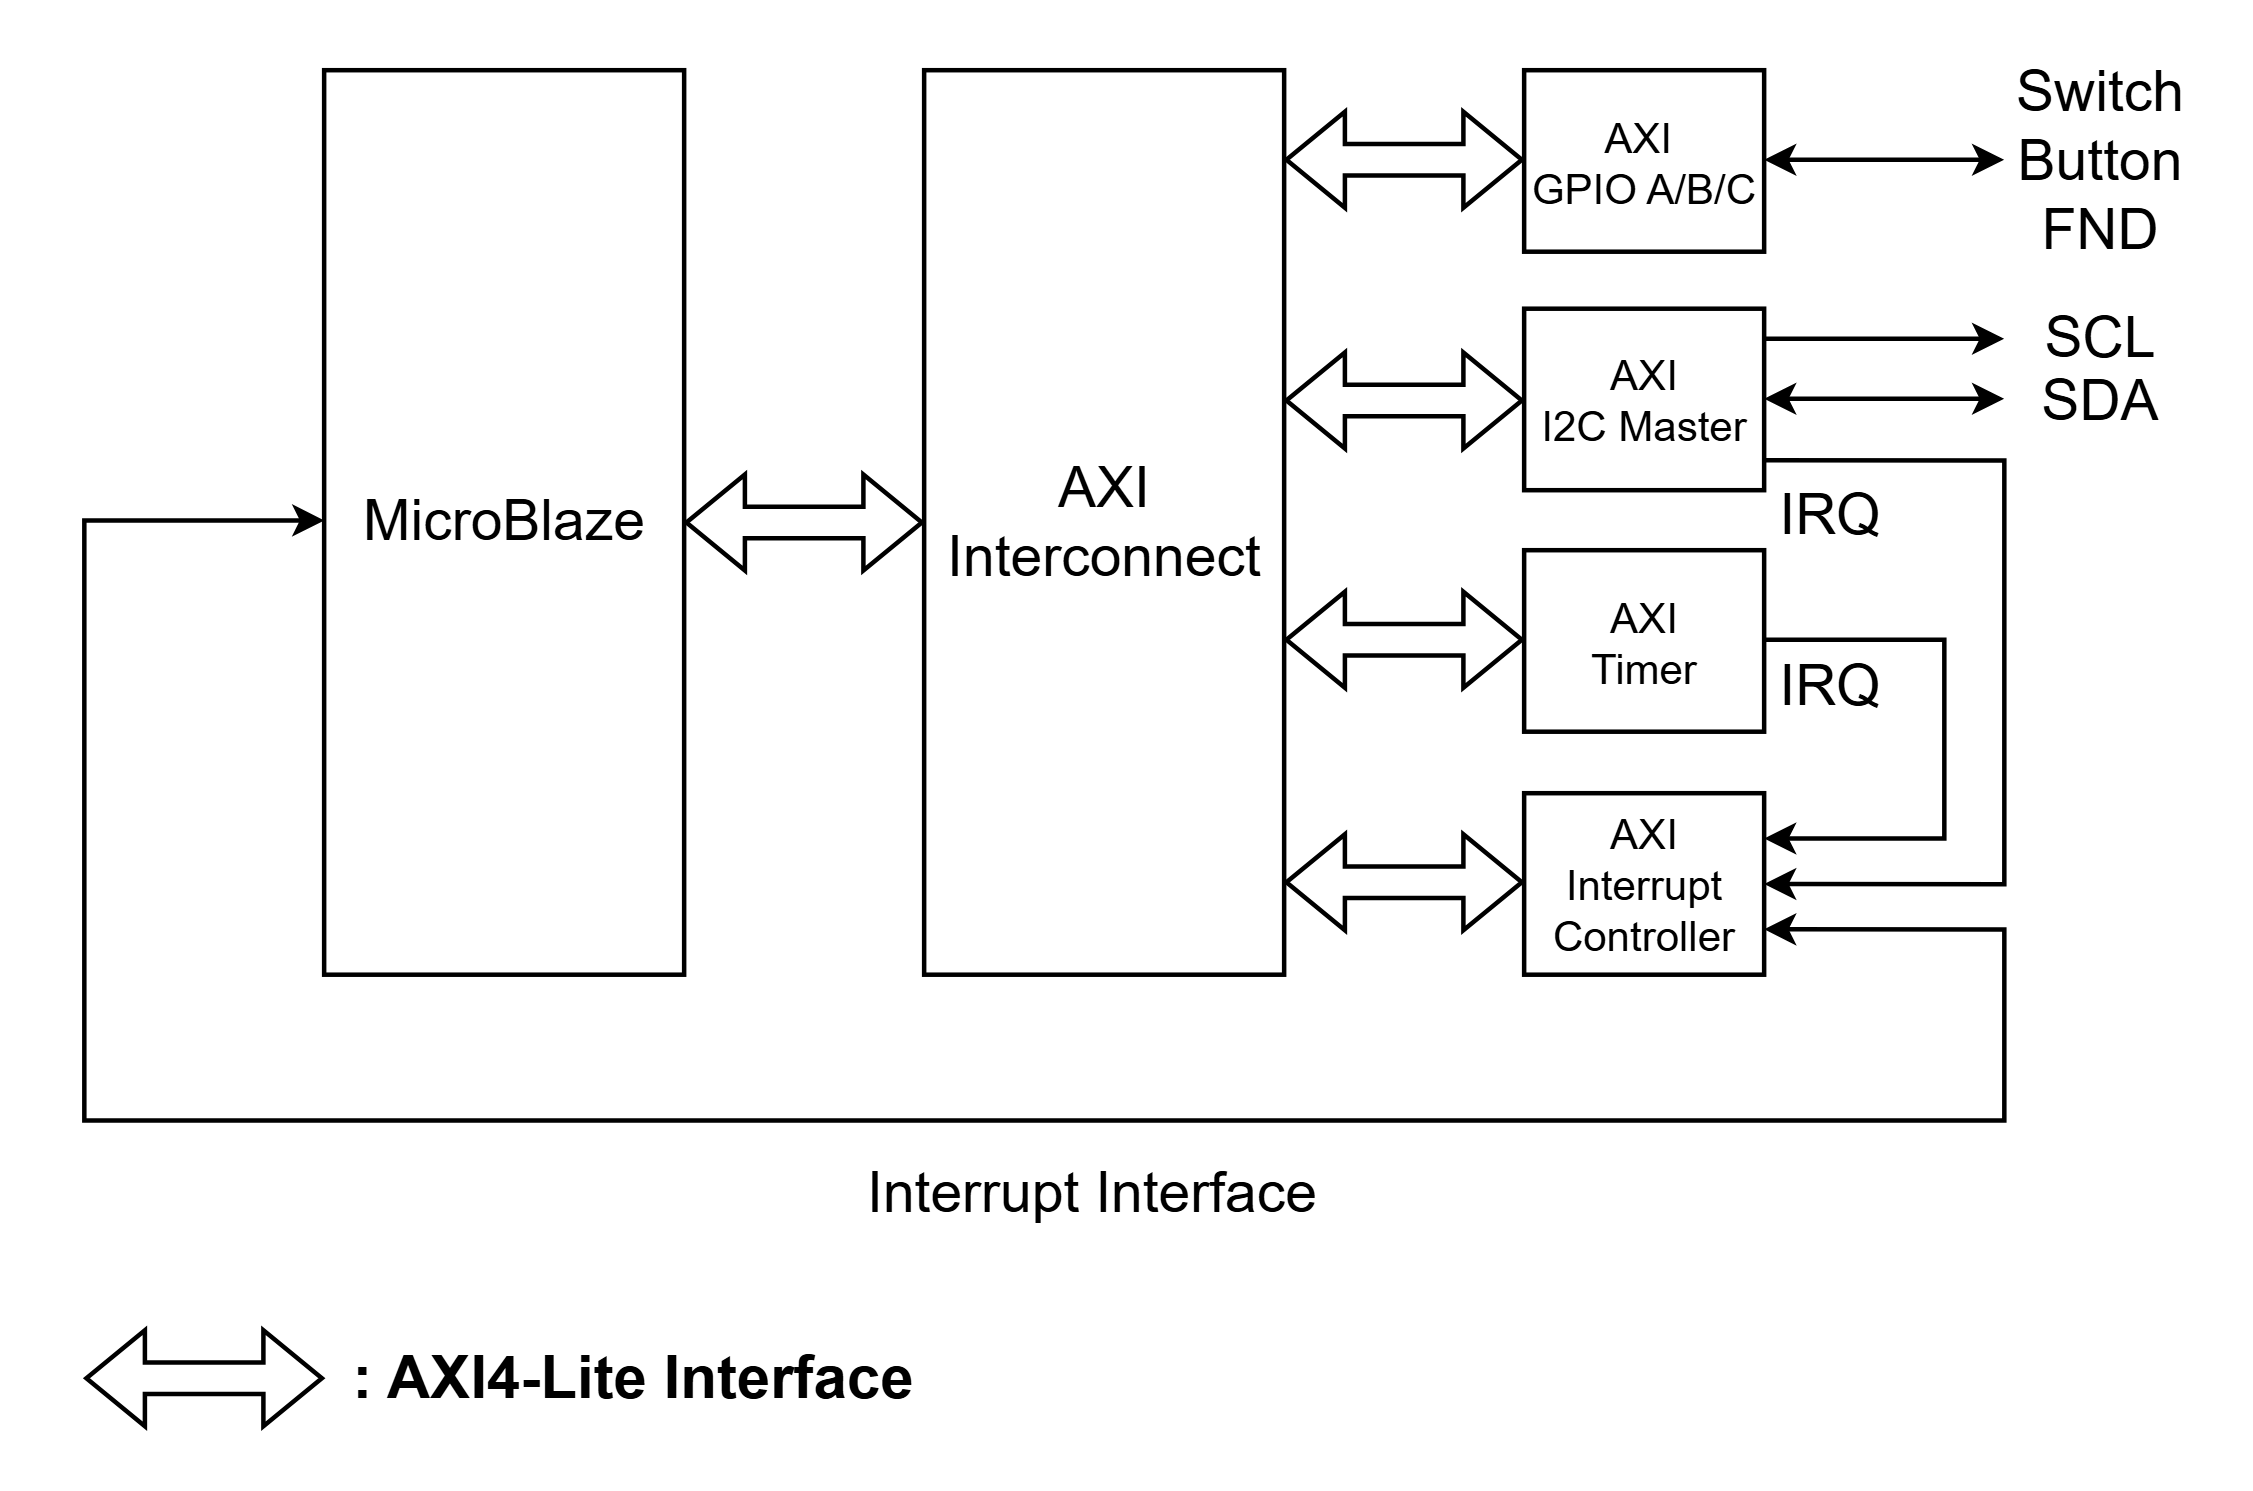

The diagram above was exported from draw.io. Its source (the exported page's mxGraphModel, read from the mxfile embedded in the PNG):
<mxGraphModel dx="893" dy="681" grid="1" gridSize="10" guides="1" tooltips="1" connect="1" arrows="1" fold="1" page="1" pageScale="1" pageWidth="3300" pageHeight="4681" math="0" shadow="0">
  <root>
    <mxCell id="0" />
    <mxCell id="1" parent="0" />
    <mxCell id="2" parent="1" style="rounded=0;whiteSpace=wrap;html=1;strokeWidth=1.5;fontSize=19;" value="MicroBlaze" vertex="1">
      <mxGeometry height="301.5" width="120" x="360" y="920" as="geometry" />
    </mxCell>
    <mxCell id="3" parent="1" style="rounded=0;whiteSpace=wrap;html=1;strokeWidth=1.5;fontSize=19;" value="AXI Interconnect" vertex="1">
      <mxGeometry height="301.5" width="120" x="560" y="920" as="geometry" />
    </mxCell>
    <mxCell id="4" parent="1" style="rounded=0;whiteSpace=wrap;html=1;strokeWidth=1.5;fontSize=14;" value="AXI&lt;div&gt;Timer&lt;/div&gt;" vertex="1">
      <mxGeometry height="60.5" width="80" x="760" y="1080" as="geometry" />
    </mxCell>
    <mxCell id="5" parent="1" style="rounded=0;whiteSpace=wrap;html=1;strokeWidth=1.5;fontSize=14;" value="AXI&lt;div&gt;&lt;span style=&quot;background-color: transparent; color: light-dark(rgb(0, 0, 0), rgb(255, 255, 255));&quot;&gt;I2C Master&lt;/span&gt;&lt;/div&gt;" vertex="1">
      <mxGeometry height="60.5" width="80" x="760" y="999.5" as="geometry" />
    </mxCell>
    <mxCell id="6" parent="1" style="rounded=0;whiteSpace=wrap;html=1;strokeWidth=1.5;fontSize=14;" value="AXI&amp;nbsp;&lt;div&gt;GPIO A/B/C&lt;/div&gt;" vertex="1">
      <mxGeometry height="60.5" width="80" x="760" y="920" as="geometry" />
    </mxCell>
    <mxCell id="7" parent="1" style="text;html=1;whiteSpace=wrap;strokeColor=none;fillColor=none;align=center;verticalAlign=middle;rounded=0;strokeWidth=1.5;fontSize=19;" value="SCL" vertex="1">
      <mxGeometry height="30" width="60" x="922" y="994.5" as="geometry" />
    </mxCell>
    <mxCell id="8" edge="1" parent="1" style="endArrow=classic;startArrow=classic;html=1;rounded=0;strokeWidth=1.5;fontSize=19;" value="">
      <mxGeometry height="50" relative="1" width="50" as="geometry">
        <mxPoint x="840" y="1029.5" as="sourcePoint" />
        <mxPoint x="920" y="1029.5" as="targetPoint" />
      </mxGeometry>
    </mxCell>
    <mxCell id="9" edge="1" parent="1" style="endArrow=classic;html=1;rounded=0;strokeWidth=1.5;fontSize=19;" value="">
      <mxGeometry height="50" relative="1" width="50" as="geometry">
        <mxPoint x="840" y="1009.5" as="sourcePoint" />
        <mxPoint x="920" y="1009.5" as="targetPoint" />
      </mxGeometry>
    </mxCell>
    <mxCell id="10" parent="1" style="text;html=1;whiteSpace=wrap;strokeColor=none;fillColor=none;align=center;verticalAlign=middle;rounded=0;strokeWidth=1.5;fontSize=19;" value="SDA" vertex="1">
      <mxGeometry height="30" width="60" x="922" y="1015.5" as="geometry" />
    </mxCell>
    <mxCell id="11" edge="1" parent="1" style="endArrow=classic;startArrow=classic;html=1;rounded=0;strokeWidth=1.5;fontSize=19;" value="">
      <mxGeometry height="50" relative="1" width="50" as="geometry">
        <mxPoint x="840" y="949.83" as="sourcePoint" />
        <mxPoint x="920" y="949.83" as="targetPoint" />
      </mxGeometry>
    </mxCell>
    <mxCell id="12" parent="1" style="text;html=1;whiteSpace=wrap;strokeColor=none;fillColor=none;align=center;verticalAlign=middle;rounded=0;strokeWidth=1.5;fontSize=19;" value="Switch&lt;div&gt;Button&lt;/div&gt;&lt;div&gt;FND&lt;/div&gt;" vertex="1">
      <mxGeometry height="30" width="60" x="922" y="935.25" as="geometry" />
    </mxCell>
    <mxCell id="13" edge="1" parent="1" style="endArrow=classic;html=1;rounded=0;edgeStyle=orthogonalEdgeStyle;entryX=1;entryY=0.5;entryDx=0;entryDy=0;strokeWidth=1.5;fontSize=19;" target="15" value="">
      <mxGeometry height="50" relative="1" width="50" as="geometry">
        <Array as="points">
          <mxPoint x="920" y="1050.03" />
          <mxPoint x="920" y="1191.29" />
        </Array>
        <mxPoint x="840" y="1050" as="sourcePoint" />
        <mxPoint x="710" y="1270" as="targetPoint" />
      </mxGeometry>
    </mxCell>
    <mxCell id="14" edge="1" parent="1" style="endArrow=classic;html=1;rounded=0;entryX=1;entryY=0.25;entryDx=0;entryDy=0;edgeStyle=orthogonalEdgeStyle;strokeWidth=1.5;fontSize=19;" target="15" value="">
      <mxGeometry height="50" relative="1" width="50" as="geometry">
        <Array as="points">
          <mxPoint x="900" y="1109.8" />
          <mxPoint x="900" y="1176.09" />
        </Array>
        <mxPoint x="840" y="1109.83" as="sourcePoint" />
        <mxPoint x="920" y="1109.83" as="targetPoint" />
      </mxGeometry>
    </mxCell>
    <mxCell id="15" parent="1" style="rounded=0;whiteSpace=wrap;html=1;strokeWidth=1.5;fontSize=14;" value="AXI Interrupt Controller" vertex="1">
      <mxGeometry height="60.5" width="80" x="760" y="1161" as="geometry" />
    </mxCell>
    <mxCell id="16" edge="1" parent="1" source="15" style="endArrow=classic;html=1;rounded=0;exitX=1;exitY=0.75;exitDx=0;exitDy=0;entryX=0;entryY=0.5;entryDx=0;entryDy=0;edgeStyle=orthogonalEdgeStyle;strokeWidth=1.5;fontSize=19;startArrow=classic;startFill=1;" target="2" value="">
      <mxGeometry height="50" relative="1" width="50" as="geometry">
        <Array as="points">
          <mxPoint x="920" y="1206.42" />
          <mxPoint x="920" y="1270.08" />
          <mxPoint x="280.08" y="1270.08" />
          <mxPoint x="280.08" y="1070" />
          <mxPoint x="360" y="1070" />
        </Array>
        <mxPoint x="470" y="1250.5" as="sourcePoint" />
        <mxPoint x="550" y="1250.5" as="targetPoint" />
      </mxGeometry>
    </mxCell>
    <mxCell id="17" edge="1" parent="1" source="2" style="shape=flexArrow;endArrow=classic;startArrow=classic;html=1;rounded=0;exitX=1;exitY=0.5;exitDx=0;exitDy=0;entryX=0;entryY=0.5;entryDx=0;entryDy=0;strokeWidth=1.5;fontSize=19;" target="3" value="">
      <mxGeometry height="100" relative="1" width="100" as="geometry">
        <mxPoint x="540" y="1130" as="sourcePoint" />
        <mxPoint x="640" y="1030" as="targetPoint" />
      </mxGeometry>
    </mxCell>
    <mxCell id="18" edge="1" parent="1" style="shape=flexArrow;endArrow=classic;startArrow=classic;html=1;rounded=0;exitX=1;exitY=0.5;exitDx=0;exitDy=0;entryX=0;entryY=0.5;entryDx=0;entryDy=0;strokeWidth=1.5;fontSize=19;" value="">
      <mxGeometry height="100" relative="1" width="100" as="geometry">
        <mxPoint x="680" y="949.83" as="sourcePoint" />
        <mxPoint x="760" y="949.83" as="targetPoint" />
      </mxGeometry>
    </mxCell>
    <mxCell id="19" edge="1" parent="1" style="shape=flexArrow;endArrow=classic;startArrow=classic;html=1;rounded=0;exitX=1;exitY=0.5;exitDx=0;exitDy=0;entryX=0;entryY=0.5;entryDx=0;entryDy=0;strokeWidth=1.5;fontSize=19;" value="">
      <mxGeometry height="100" relative="1" width="100" as="geometry">
        <mxPoint x="680" y="1030.08" as="sourcePoint" />
        <mxPoint x="760" y="1030.08" as="targetPoint" />
      </mxGeometry>
    </mxCell>
    <mxCell id="20" edge="1" parent="1" style="shape=flexArrow;endArrow=classic;startArrow=classic;html=1;rounded=0;exitX=1;exitY=0.5;exitDx=0;exitDy=0;entryX=0;entryY=0.5;entryDx=0;entryDy=0;strokeWidth=1.5;fontSize=19;" value="">
      <mxGeometry height="100" relative="1" width="100" as="geometry">
        <mxPoint x="680" y="1109.83" as="sourcePoint" />
        <mxPoint x="760" y="1109.83" as="targetPoint" />
      </mxGeometry>
    </mxCell>
    <mxCell id="21" edge="1" parent="1" style="shape=flexArrow;endArrow=classic;startArrow=classic;html=1;rounded=0;exitX=1;exitY=0.5;exitDx=0;exitDy=0;entryX=0;entryY=0.5;entryDx=0;entryDy=0;strokeWidth=1.5;fontSize=19;" value="">
      <mxGeometry height="100" relative="1" width="100" as="geometry">
        <mxPoint x="280" y="1356" as="sourcePoint" />
        <mxPoint x="360" y="1356" as="targetPoint" />
      </mxGeometry>
    </mxCell>
    <mxCell id="22" parent="1" style="text;html=1;whiteSpace=wrap;strokeColor=none;fillColor=none;align=center;verticalAlign=middle;rounded=0;strokeWidth=1.5;fontSize=20;fontStyle=1" value=": AXI4-Lite Interface" vertex="1">
      <mxGeometry height="30" width="200" x="363" y="1340" as="geometry" />
    </mxCell>
    <mxCell id="23" edge="1" parent="1" style="shape=flexArrow;endArrow=classic;startArrow=classic;html=1;rounded=0;exitX=1;exitY=0.5;exitDx=0;exitDy=0;entryX=0;entryY=0.5;entryDx=0;entryDy=0;strokeWidth=1.5;fontSize=19;" value="">
      <mxGeometry height="100" relative="1" width="100" as="geometry">
        <mxPoint x="680" y="1190.66" as="sourcePoint" />
        <mxPoint x="760" y="1190.66" as="targetPoint" />
      </mxGeometry>
    </mxCell>
    <mxCell id="24" parent="1" style="text;html=1;whiteSpace=wrap;strokeColor=none;fillColor=none;align=center;verticalAlign=middle;rounded=0;strokeWidth=1.5;fontSize=19;" value="IRQ" vertex="1">
      <mxGeometry height="30" width="60" x="832" y="1054" as="geometry" />
    </mxCell>
    <mxCell id="25" parent="1" style="text;html=1;whiteSpace=wrap;strokeColor=none;fillColor=none;align=center;verticalAlign=middle;rounded=0;strokeWidth=1.5;fontSize=19;" value="IRQ" vertex="1">
      <mxGeometry height="30" width="60" x="832" y="1110.5" as="geometry" />
    </mxCell>
    <mxCell id="26" parent="1" style="text;html=1;whiteSpace=wrap;strokeColor=none;fillColor=none;align=center;verticalAlign=middle;rounded=0;strokeWidth=1.5;fontSize=19;" value="Interrupt Interface" vertex="1">
      <mxGeometry height="30" width="180" x="526" y="1280" as="geometry" />
    </mxCell>
  </root>
</mxGraphModel>